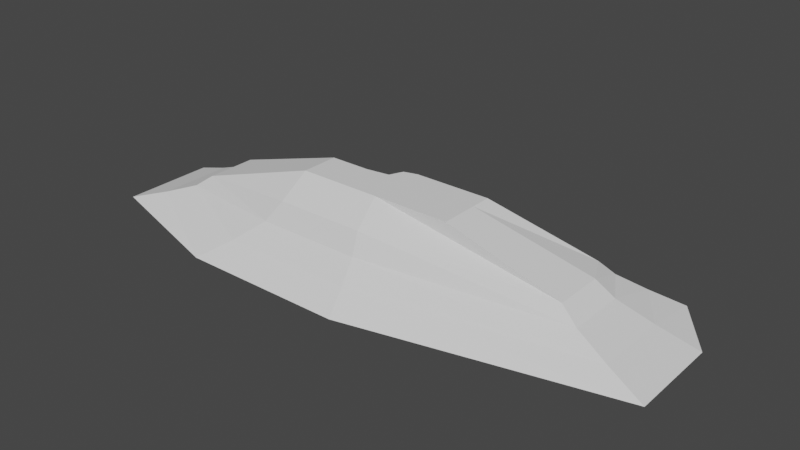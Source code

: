 # Source: mountain02_draft_.blend  (saved by Blender 2.90.8; exported with 4.5.12 LTS)
import bpy
from mathutils import Matrix  # noqa: F401  (used for matrix-valued properties, if any)

bpy.ops.wm.read_factory_settings(use_empty=True)
scene = bpy.context.scene
scene.name = 'Scene'

# ---- collections
col_collection = bpy.data.collections.new('Collection'); scene.collection.children.link(col_collection)

# ---- world
world_world = bpy.data.worlds.new('World'); scene.world = world_world
world_world.use_nodes = True; world_world.node_tree.nodes.clear()
_N = world_world.node_tree.nodes; _L = world_world.node_tree.links
n0 = _N.new('ShaderNodeOutputWorld'); n0.name = 'World Output'; n0.location = (300, 300)
n1 = _N.new('ShaderNodeBackground'); n1.name = 'Background'; n1.location = (10, 300)
n1.inputs[0].default_value = (0.05088, 0.05088, 0.05088, 1.0)
_L.new(n1.outputs[0], n0.inputs[0])
n0.is_active_output = True
world_world.color = (0.05088, 0.05088, 0.05088)
world_world.use_sun_shadow = False
world_world.sun_shadow_jitter_overblur = 0.0

# ---- meshes
me_sphere = bpy.data.meshes.new('Sphere')
me_sphere.from_pydata([(-2.188, 1.911, -1.002), (3.682, 1.1, -0.4058), (-2.267, 1.678, -0.5009), (2.984, 2.121, -0.3691), (-3.155, 1.358, -0.5009), (-2.159, -0.2611, 1.002), (3.682, -0.6677, -0.4058), (-1.315, 2.708, -0.4418), (-5.169, 1.278, -0.5009), (-5.169, -1.573, -0.5009), (-8.054, 0.7602, -0.4076), (-3.034, -1.573, -0.5009), (-8.054, -1.028, -0.4076), (-1.943, -1.573, -0.5009), (-2.047, -0.9402, 0.5009), (-2.779, -0.9402, 0.5009), (-6.823, 0.5685, 0.221), (-1.394, 2.083, 0.3237), (-4.211, -0.9402, 0.5009), (-6.823, -0.6313, 0.221), (2.435, 0.9104, 0.2155), (-2.371, 1.373, 0.5009), (-2.899, 1.053, 0.5009), (-4.211, 0.972, 0.5009), (2.435, -0.2754, 0.2155), (2.03, 1.733, 0.1056), (2.868, 0.9762, -0.09515), (-2.011, -1.16, 0.0), (-2.335, 1.479, 0.0), (2.361, 1.868, -0.1318), (-2.988, 1.159, 0.0), (-2.868, -1.16, 0.0), (2.868, -0.4117, -0.09515), (-1.367, 2.301, -0.05907), (-4.544, 1.078, 0.0), (-1.863, -2.055, -1.002), (-4.544, -1.16, 0.0), (-7.251, -0.7693, -0.0933), (-7.251, 0.6351, -0.0933), (-4.151, 0.6441, 1.002), (-8.992, 0.9063, -0.7219), (-4.151, -0.2611, 1.002), (-8.992, -1.331, -0.7219), (-3.183, 0.6441, 1.002), (-3.183, -0.2611, 1.002), (-5.898, -2.055, -1.002), (-5.898, 1.51, -1.002), (-3.228, -2.055, -1.002), (-2.505, -0.2611, 1.002), (-3.349, 1.591, -1.002), (-2.626, 0.7248, 1.002), (-0.3183, 1.138, 1.002), (-2.159, 1.138, 1.002), (-1.254, 3.185, -0.8246), (3.71, 2.416, -0.6065), (-0.3183, 0.6441, 1.002), (4.633, 1.244, -0.7164), (-0.3183, -0.2611, 1.002), (4.633, -0.9667, -0.7164), (-2.483, 1.045, 1.002)], [], [(0, 2, 7, 53), (35, 13, 11, 47), (53, 7, 3, 54), (58, 6, 13, 35), (56, 1, 6, 58), (34, 8, 10, 38), (30, 4, 8, 34), (28, 2, 4, 30), (26, 1, 3, 29), (50, 22, 23, 43), (43, 23, 16, 39), (59, 21, 22, 50), (55, 20, 25, 51), (36, 18, 19, 37), (37, 19, 16, 38), (31, 15, 18, 36), (28, 21, 17, 33), (27, 14, 15, 31), (33, 17, 25, 29), (32, 24, 14, 27), (26, 20, 24, 32), (12, 37, 38, 10), (11, 31, 36, 9), (22, 30, 34, 23), (23, 34, 38, 16), (9, 36, 37, 12), (2, 28, 33, 7), (21, 28, 30, 22), (13, 27, 31, 11), (20, 26, 29, 25), (7, 33, 29, 3), (8, 46, 40, 10), (18, 44, 41, 19), (6, 32, 27, 13), (1, 26, 32, 6), (46, 45, 42, 40), (19, 41, 39, 16), (15, 48, 44, 18), (48, 50, 43, 44), (4, 49, 46, 8), (44, 43, 39, 41), (21, 59, 52, 17), (2, 0, 49, 4), (0, 35, 47, 49), (14, 5, 48, 15), (49, 47, 45, 46), (1, 56, 54, 3), (56, 0, 53, 54), (17, 52, 51, 25), (55, 59, 5, 57), (0, 56, 58, 35), (5, 59, 50, 48), (42, 12, 10, 40), (45, 9, 12, 42), (24, 57, 5, 14), (20, 55, 57, 24), (59, 55, 51, 52), (47, 11, 9, 45)])
_uv = me_sphere.uv_layers.new(name='UVMap')
_uv.uv.foreach_set('vector', [0.375, 0.75, 0.4375, 0.75, 0.4375, 0.75, 0.375, 0.75, 0.375, 1.0, 0.4375, 1.0, 0.4375, 1.0, 0.375, 1.0, 0.625, 0.5, 0.6875, 0.5, 0.6875, 0.75, 0.625, 0.75, 0.375, 0.75, 0.4375, 0.75, 0.4375, 1.0, 0.375, 1.0, 0.125, 0.5, 0.1875, 0.5, 0.1875, 0.75, 0.125, 0.75, 0.5, 0.75, 0.4375, 0.75, 0.4375, 0.75, 0.5, 0.75, 0.5, 0.75, 0.4375, 0.75, 0.4375, 0.75, 0.5, 0.75, 0.5, 0.75, 0.4375, 0.75, 0.4375, 0.75, 0.5, 0.75, 0.25, 0.5, 0.1875, 0.5, 0.1875, 0.5, 0.25, 0.5, 0.625, 0.75, 0.5625, 0.75, 0.5625, 0.75, 0.625, 0.75, 0.625, 0.75, 0.5625, 0.75, 0.5625, 0.75, 0.625, 0.75, 0.625, 0.75, 0.5625, 0.75, 0.5625, 0.75, 0.625, 0.75, 0.375, 0.5, 0.3125, 0.5, 0.3125, 0.5, 0.375, 0.5, 0.5, 1.0, 0.5625, 1.0, 0.5625, 1.0, 0.5, 1.0, 0.5, 0.5, 0.5625, 0.5, 0.5625, 0.75, 0.5, 0.75, 0.5, 1.0, 0.5625, 1.0, 0.5625, 1.0, 0.5, 1.0, 0.5, 0.75, 0.5625, 0.75, 0.5625, 0.75, 0.5, 0.75, 0.5, 1.0, 0.5625, 1.0, 0.5625, 1.0, 0.5, 1.0, 0.75, 0.5, 0.8125, 0.5, 0.8125, 0.75, 0.75, 0.75, 0.5, 0.75, 0.5625, 0.75, 0.5625, 1.0, 0.5, 1.0, 0.25, 0.5, 0.3125, 0.5, 0.3125, 0.75, 0.25, 0.75, 0.4375, 0.5, 0.5, 0.5, 0.5, 0.75, 0.4375, 0.75, 0.4375, 1.0, 0.5, 1.0, 0.5, 1.0, 0.4375, 1.0, 0.5625, 0.75, 0.5, 0.75, 0.5, 0.75, 0.5625, 0.75, 0.5625, 0.75, 0.5, 0.75, 0.5, 0.75, 0.5625, 0.75, 0.4375, 1.0, 0.5, 1.0, 0.5, 1.0, 0.4375, 1.0, 0.4375, 0.75, 0.5, 0.75, 0.5, 0.75, 0.4375, 0.75, 0.5625, 0.75, 0.5, 0.75, 0.5, 0.75, 0.5625, 0.75, 0.4375, 1.0, 0.5, 1.0, 0.5, 1.0, 0.4375, 1.0, 0.3125, 0.5, 0.25, 0.5, 0.25, 0.5, 0.3125, 0.5, 0.6875, 0.5, 0.75, 0.5, 0.75, 0.75, 0.6875, 0.75, 0.4375, 0.75, 0.375, 0.75, 0.375, 0.75, 0.4375, 0.75, 0.5625, 1.0, 0.625, 1.0, 0.625, 1.0, 0.5625, 1.0, 0.4375, 0.75, 0.5, 0.75, 0.5, 1.0, 0.4375, 1.0, 0.1875, 0.5, 0.25, 0.5, 0.25, 0.75, 0.1875, 0.75, 0.375, 0.25, 0.375, 0.5, 0.375, 0.5, 0.375, 0.25, 0.5625, 0.5, 0.625, 0.5, 0.625, 0.75, 0.5625, 0.75, 0.5625, 1.0, 0.625, 1.0, 0.625, 1.0, 0.5625, 1.0, 0.625, 0.25, 0.625, 0.0, 0.625, 0.0, 0.625, 0.25, 0.4375, 0.75, 0.375, 0.75, 0.375, 0.75, 0.4375, 0.75, 0.625, 0.25, 0.625, 0.0, 0.625, 0.0, 0.625, 0.25, 0.5625, 0.75, 0.625, 0.75, 0.625, 0.75, 0.5625, 0.75, 0.4375, 0.75, 0.375, 0.75, 0.375, 0.75, 0.4375, 0.75, 0.375, 0.25, 0.375, 0.5, 0.375, 0.5, 0.375, 0.25, 0.5625, 1.0, 0.625, 1.0, 0.625, 1.0, 0.5625, 1.0, 0.375, 0.25, 0.375, 0.5, 0.375, 0.5, 0.375, 0.25, 0.1875, 0.5, 0.125, 0.5, 0.125, 0.5, 0.1875, 0.5, 0.625, 0.25, 0.375, 0.25, 0.375, 0.25, 0.625, 0.25, 0.8125, 0.5, 0.875, 0.5, 0.875, 0.75, 0.8125, 0.75, 0.375, 0.0, 0.625, 0.0, 0.625, 0.25, 0.375, 0.25, 0.375, 0.25, 0.625, 0.25, 0.625, 0.5, 0.375, 0.5, 0.625, 0.25, 0.625, 0.0, 0.625, 0.0, 0.625, 0.25, 0.375, 0.5, 0.4375, 0.5, 0.4375, 0.75, 0.375, 0.75, 0.375, 1.0, 0.4375, 1.0, 0.4375, 1.0, 0.375, 1.0, 0.5625, 0.75, 0.625, 0.75, 0.625, 1.0, 0.5625, 1.0, 0.3125, 0.5, 0.375, 0.5, 0.375, 0.75, 0.3125, 0.75, 0.625, 0.0, 0.375, 0.0, 0.375, 0.0, 0.625, 0.0, 0.375, 1.0, 0.4375, 1.0, 0.4375, 1.0, 0.375, 1.0])
me_sphere.use_remesh_fix_poles = True
me_sphere.use_remesh_preserve_attributes = False
me_sphere.use_mirror_vertex_groups = False
me_sphere.update()

# ---- objects
ob_sphere = bpy.data.objects.new('Sphere', me_sphere)

# ---- transforms, parenting, visibility, modifiers, constraints
ob_sphere.location = (0.0, 0.0, 0.0)
ob_sphere.scale = (6.066, 6.066, 6.066)
ob_sphere.lineart.crease_threshold = 0.0

# ---- collection membership
col_collection.objects.link(ob_sphere)

# ---- scene / render settings (as saved in the file)
scene.frame_start = 1; scene.frame_end = 250; scene.frame_set(1)
scene.render.engine = 'BLENDER_EEVEE_NEXT'
scene.cycles.use_denoising = False
scene.cycles.samples = 128
scene.cycles.sampling_pattern = 'TABULATED_SOBOL'
scene.cycles.use_adaptive_sampling = False
scene.cycles.use_light_tree = False
scene.view_settings.view_transform = 'Filmic'
bpy.context.view_layer.update()

# ---- added for rendering (the .blend has no active camera and no usable light): camera, sun
cam_auto = bpy.data.cameras.new('AutoCamera')
cam_auto.lens = 50.0
cam_auto.sensor_width = 36.0
cam_auto.clip_end = 1451.17
ob_auto_camera = bpy.data.objects.new('AutoCamera', cam_auto)
scene.collection.objects.link(ob_auto_camera)
ob_auto_camera.location = (69.4691, -95.8003, 66.1506)
ob_auto_camera.rotation_euler = (1.09748, -7.21219e-08, 0.694738)
scene.camera = ob_auto_camera
light_auto_sun = bpy.data.lights.new('AutoSun', 'SUN')
light_auto_sun.energy = 3.0
light_auto_sun.angle = 0.0523599
ob_auto_sun = bpy.data.objects.new('AutoSun', light_auto_sun)
scene.collection.objects.link(ob_auto_sun)
ob_auto_sun.rotation_euler = (0.872665, 0.174533, 0.523599)
bpy.context.view_layer.update()
